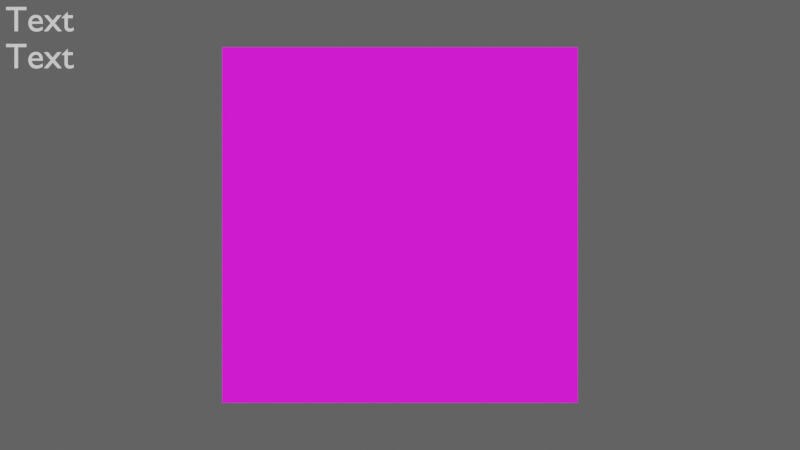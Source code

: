 # Source: VideoPlayerV2.blend  (saved by Blender 4.4.32; exported with 4.5.12 LTS)
import bpy
from mathutils import Matrix  # noqa: F401  (used for matrix-valued properties, if any)

bpy.ops.wm.read_factory_settings(use_empty=True)
scene = bpy.context.scene
scene.name = 'Scene'

# ---- collections
col_videoplayer = bpy.data.collections.new('VideoPlayer'); scene.collection.children.link(col_videoplayer)

# ---- images (referenced by path relative to the original .blend; pixels are not part of the script)
import os
ASSET_DIR = os.environ.get("B2B_ASSET_DIR", "")  # directory of the original .blend (textures are referenced by path, not embedded)
HERE = os.path.dirname(os.path.abspath(__file__))  # packed textures are extracted next to this script under _unpacked/

def load_image(name, relpath, width, height, colorspace="sRGB"):
    """Load a texture the original file referenced (path relative to the .blend, or extracted next to this script)."""
    p = next((c for c in (os.path.join(HERE, relpath), os.path.join(ASSET_DIR, relpath)) if relpath and os.path.exists(c)), "")
    if p:
        img = bpy.data.images.load(p, check_existing=True)
        img.name = name
    else:  # same state as the original file: an image datablock whose file is absent (Cycles renders it pink)
        img = bpy.data.images.new(name, width, height)
        img.source = "FILE"
        img.filepath = "//" + (relpath or name)
    img.colorspace_settings.name = colorspace
    return img
img_intro_mp4 = load_image('Intro.mp4', '', 1024, 1024, 'sRGB')

# ---- materials (node trees are filled in below, after node groups)
mat_video = bpy.data.materials.new('Video')
mat_video.alpha_threshold = 0.0
mat_video.use_transparent_shadow = False
mat_video.roughness = 0.5
mat_video.line_color = (0.0, 0.0, 0.0, 1.0)

# ---- material node trees
mat_video.use_nodes = True; mat_video.node_tree.nodes.clear()
_N = mat_video.node_tree.nodes; _L = mat_video.node_tree.links
n0 = _N.new('ShaderNodeOutputMaterial'); n0.name = 'Material Output'; n0.location = (300, 300)
n1 = _N.new('ShaderNodeBsdfPrincipled'); n1.name = 'Principled BSDF'; n1.location = (10, 300)
n1.distribution = 'GGX'
n1.subsurface_method = 'RANDOM_WALK_SKIN'
n1.inputs[2].default_value = 1.0
n1.inputs[3].default_value = 1.45
n1.inputs[27].default_value = (0.0, 0.0, 0.0, 1.0)
n1.inputs[28].default_value = 1.0
n2 = _N.new('ShaderNodeTexImage'); n2.name = 'Image Texture'; n2.location = (-370, 262)
n2.image = img_intro_mp4
_L.new(n1.outputs[0], n0.inputs[0])
_L.new(n2.outputs[0], n1.inputs[0])
n0.is_active_output = True

# ---- world
world_world = bpy.data.worlds.new('World'); scene.world = world_world
world_world.use_nodes = True; world_world.node_tree.nodes.clear()
_N = world_world.node_tree.nodes; _L = world_world.node_tree.links
n0 = _N.new('ShaderNodeOutputWorld'); n0.name = 'World Output'; n0.location = (370, 300)
n1 = _N.new('ShaderNodeBackground'); n1.name = 'Background'; n1.location = (-3, 304)
n1.inputs[0].default_value = (1.0, 1.0, 1.0, 1.0)
n2 = _N.new('ShaderNodeMixShader'); n2.name = 'Mix Shader'; n2.location = (190, 303)
n3 = _N.new('ShaderNodeBackground'); n3.name = 'Background.001'; n3.location = (4, 176)
n3.inputs[0].default_value = (0.1, 0.1, 0.1, 1.0)
n4 = _N.new('ShaderNodeLightPath'); n4.name = 'Light Path'; n4.location = (-183, 392)
_L.new(n2.outputs[0], n0.inputs[0])
_L.new(n1.outputs[0], n2.inputs[1])
_L.new(n3.outputs[0], n2.inputs[2])
_L.new(n4.outputs[0], n2.inputs[0])
n0.is_active_output = True
world_world.color = (0.05088, 0.05088, 0.05088)
world_world.use_sun_shadow = False
world_world.sun_shadow_jitter_overblur = 0.0

# ---- cameras
cam_camera = bpy.data.cameras.new('Camera')
cam_camera.type = 'ORTHO'
cam_camera.ortho_scale = 4.5

# ---- meshes
me_plane = bpy.data.meshes.new('Plane')
me_plane.from_pydata([(-1.0, -1.0, 0.0), (1.0, -1.0, 0.0), (-1.0, 1.0, 0.0), (1.0, 1.0, 0.0)], [], [(0, 1, 3, 2)])
_uv = me_plane.uv_layers.new(name='UVMap')
_uv.uv.foreach_set('vector', [0.0, 0.0, 1.0, 0.0, 1.0, 1.0, 0.0, 1.0])
me_plane.materials.append(mat_video)
me_plane.update()

# ---- curves / text
txt_text = bpy.data.curves.new('Text', 'FONT')
txt_text.dimensions = '2D'
txt_text.body = 'Text'
txt_text_001 = bpy.data.curves.new('Text.001', 'FONT')
txt_text_001.dimensions = '2D'
txt_text_001.body = 'Text'

# ---- objects
ob_plane = bpy.data.objects.new('Plane', me_plane)
ob_camera = bpy.data.objects.new('Camera', cam_camera)
ob_frametext = bpy.data.objects.new('FrameText', txt_text)
ob_aspecttext = bpy.data.objects.new('AspectText', txt_text_001)

# ---- transforms, parenting, visibility, modifiers, constraints
ob_plane.location = (0.0, 0.0, 0.0)
ob_camera.location = (0.0, 0.0, 7.0)
ob_frametext.location = (-2.219, 1.09, 0.0)
ob_frametext.scale = (0.2, 0.2, 0.2)
ob_aspecttext.location = (-2.219, 0.882, 0.0)
ob_aspecttext.scale = (0.2, 0.2, 0.2)

# ---- collection membership
col_videoplayer.objects.link(ob_plane)
col_videoplayer.objects.link(ob_camera)
col_videoplayer.objects.link(ob_frametext)
col_videoplayer.objects.link(ob_aspecttext)

# ---- scene / render settings (as saved in the file)
scene.camera = ob_camera
scene.frame_start = 1; scene.frame_end = 250; scene.frame_set(239)
scene.render.engine = 'BLENDER_EEVEE_NEXT'
scene.cycles.sampling_pattern = 'TABULATED_SOBOL'
scene.view_settings.view_transform = 'Filmic'
bpy.context.view_layer.update()
